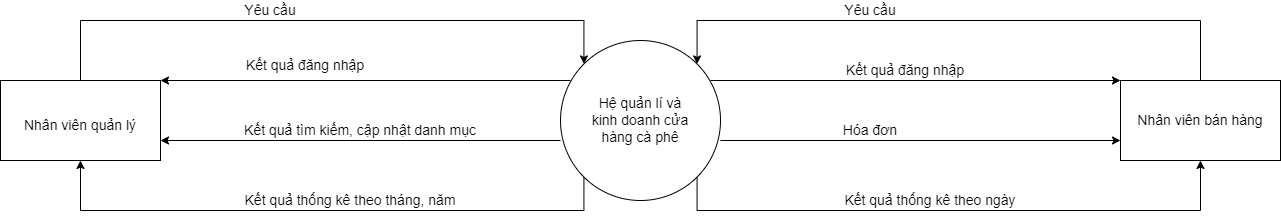

The diagram above was exported from draw.io. Its source (the exported page's mxGraphModel, read from the mxfile embedded in the PNG):
<mxGraphModel dx="1888" dy="641" grid="1" gridSize="10" guides="1" tooltips="1" connect="1" arrows="1" fold="1" page="1" pageScale="1" pageWidth="850" pageHeight="1100" math="0" shadow="0">
  <root>
    <mxCell id="0" />
    <mxCell id="1" parent="0" />
    <mxCell id="Z8nq-rbXBbzlLNZyP6jv-1" value="" style="ellipse;whiteSpace=wrap;html=1;aspect=fixed;" parent="1" vertex="1">
      <mxGeometry x="320" y="320" width="160" height="160" as="geometry" />
    </mxCell>
    <mxCell id="Z8nq-rbXBbzlLNZyP6jv-2" value="&lt;font style=&quot;font-size: 14px&quot;&gt;Hệ quản lí và kinh doanh cửa hàng cà phê&lt;/font&gt;" style="text;html=1;strokeColor=none;fillColor=none;align=center;verticalAlign=middle;whiteSpace=wrap;rounded=0;" parent="1" vertex="1">
      <mxGeometry x="345" y="385" width="110" height="30" as="geometry" />
    </mxCell>
    <mxCell id="Z8nq-rbXBbzlLNZyP6jv-3" value="" style="rounded=0;whiteSpace=wrap;html=1;fontSize=14;" parent="1" vertex="1">
      <mxGeometry x="-240" y="360" width="160" height="80" as="geometry" />
    </mxCell>
    <mxCell id="Z8nq-rbXBbzlLNZyP6jv-4" value="Nhân viên quản lý" style="text;html=1;strokeColor=none;fillColor=none;align=center;verticalAlign=middle;whiteSpace=wrap;rounded=0;fontSize=14;" parent="1" vertex="1">
      <mxGeometry x="-220" y="390" width="120" height="30" as="geometry" />
    </mxCell>
    <mxCell id="Z8nq-rbXBbzlLNZyP6jv-5" value="" style="rounded=0;whiteSpace=wrap;html=1;fontSize=14;" parent="1" vertex="1">
      <mxGeometry x="880" y="360" width="160" height="80" as="geometry" />
    </mxCell>
    <mxCell id="Z8nq-rbXBbzlLNZyP6jv-6" value="Nhân viên bán hàng" style="text;html=1;strokeColor=none;fillColor=none;align=center;verticalAlign=middle;whiteSpace=wrap;rounded=0;fontSize=14;" parent="1" vertex="1">
      <mxGeometry x="890" y="385" width="140" height="30" as="geometry" />
    </mxCell>
    <mxCell id="Z8nq-rbXBbzlLNZyP6jv-13" value="Hóa đơn" style="text;html=1;strokeColor=none;fillColor=none;align=center;verticalAlign=middle;whiteSpace=wrap;rounded=0;fontSize=14;" parent="1" vertex="1">
      <mxGeometry x="550" y="400" width="160" height="20" as="geometry" />
    </mxCell>
    <mxCell id="Z8nq-rbXBbzlLNZyP6jv-16" value="" style="endArrow=classic;html=1;rounded=0;fontSize=14;entryX=0;entryY=0;entryDx=0;entryDy=0;" parent="1" target="Z8nq-rbXBbzlLNZyP6jv-5" edge="1">
      <mxGeometry width="50" height="50" relative="1" as="geometry">
        <mxPoint x="470" y="360" as="sourcePoint" />
        <mxPoint x="887" y="449" as="targetPoint" />
      </mxGeometry>
    </mxCell>
    <mxCell id="Z8nq-rbXBbzlLNZyP6jv-17" value="Kết quả đăng nhập" style="text;html=1;strokeColor=none;fillColor=none;align=center;verticalAlign=middle;whiteSpace=wrap;rounded=0;fontSize=14;" parent="1" vertex="1">
      <mxGeometry x="600" y="340" width="130" height="20" as="geometry" />
    </mxCell>
    <mxCell id="Z8nq-rbXBbzlLNZyP6jv-30" value="Kết quả thống kê theo ngày" style="text;html=1;strokeColor=none;fillColor=none;align=center;verticalAlign=middle;whiteSpace=wrap;rounded=0;fontSize=14;" parent="1" vertex="1">
      <mxGeometry x="600" y="470" width="180" height="20" as="geometry" />
    </mxCell>
    <mxCell id="Z8nq-rbXBbzlLNZyP6jv-33" value="" style="endArrow=classic;html=1;rounded=0;fontSize=14;entryX=1;entryY=0;entryDx=0;entryDy=0;" parent="1" target="Z8nq-rbXBbzlLNZyP6jv-3" edge="1">
      <mxGeometry width="50" height="50" relative="1" as="geometry">
        <mxPoint x="330" y="360" as="sourcePoint" />
        <mxPoint x="-80" y="420" as="targetPoint" />
      </mxGeometry>
    </mxCell>
    <mxCell id="Z8nq-rbXBbzlLNZyP6jv-34" value="Kết quả đăng nhập" style="text;html=1;strokeColor=none;fillColor=none;align=center;verticalAlign=middle;whiteSpace=wrap;rounded=0;fontSize=14;" parent="1" vertex="1">
      <mxGeometry y="335" width="130" height="20" as="geometry" />
    </mxCell>
    <mxCell id="Z8nq-rbXBbzlLNZyP6jv-61" value="Kết quả thống kê theo tháng, năm" style="text;html=1;strokeColor=none;fillColor=none;align=center;verticalAlign=middle;whiteSpace=wrap;rounded=0;fontSize=14;" parent="1" vertex="1">
      <mxGeometry y="470" width="220" height="20" as="geometry" />
    </mxCell>
    <mxCell id="b3I_2MpO2rmT7nTp_MBC-2" value="" style="edgeStyle=elbowEdgeStyle;elbow=horizontal;endArrow=classic;html=1;rounded=0;exitX=0.5;exitY=0;exitDx=0;exitDy=0;entryX=0;entryY=0;entryDx=0;entryDy=0;" parent="1" source="Z8nq-rbXBbzlLNZyP6jv-3" target="Z8nq-rbXBbzlLNZyP6jv-1" edge="1">
      <mxGeometry width="50" height="50" relative="1" as="geometry">
        <mxPoint x="300" y="420" as="sourcePoint" />
        <mxPoint x="350" y="370" as="targetPoint" />
        <Array as="points">
          <mxPoint x="120" y="300" />
        </Array>
      </mxGeometry>
    </mxCell>
    <mxCell id="b3I_2MpO2rmT7nTp_MBC-3" value="Yêu cầu" style="text;html=1;strokeColor=none;fillColor=none;align=center;verticalAlign=middle;whiteSpace=wrap;rounded=0;fontSize=14;" parent="1" vertex="1">
      <mxGeometry x="-30" y="280" width="120" height="20" as="geometry" />
    </mxCell>
    <mxCell id="b3I_2MpO2rmT7nTp_MBC-5" value="" style="endArrow=classic;html=1;rounded=0;entryX=1;entryY=0.75;entryDx=0;entryDy=0;" parent="1" target="Z8nq-rbXBbzlLNZyP6jv-3" edge="1">
      <mxGeometry width="50" height="50" relative="1" as="geometry">
        <mxPoint x="320" y="420" as="sourcePoint" />
        <mxPoint x="350" y="370" as="targetPoint" />
      </mxGeometry>
    </mxCell>
    <mxCell id="b3I_2MpO2rmT7nTp_MBC-7" value="" style="edgeStyle=elbowEdgeStyle;elbow=horizontal;endArrow=classic;html=1;rounded=0;exitX=0;exitY=1;exitDx=0;exitDy=0;entryX=0.5;entryY=1;entryDx=0;entryDy=0;" parent="1" source="Z8nq-rbXBbzlLNZyP6jv-1" target="Z8nq-rbXBbzlLNZyP6jv-3" edge="1">
      <mxGeometry width="50" height="50" relative="1" as="geometry">
        <mxPoint x="300" y="420" as="sourcePoint" />
        <mxPoint x="350" y="370" as="targetPoint" />
        <Array as="points">
          <mxPoint x="80" y="490" />
          <mxPoint x="-160" y="480" />
          <mxPoint x="100" y="490" />
        </Array>
      </mxGeometry>
    </mxCell>
    <mxCell id="b3I_2MpO2rmT7nTp_MBC-8" value="Kết quả tìm kiếm, cập nhật danh mục" style="text;html=1;strokeColor=none;fillColor=none;align=center;verticalAlign=middle;whiteSpace=wrap;rounded=0;fontSize=14;" parent="1" vertex="1">
      <mxGeometry x="-20" y="395" width="280" height="30" as="geometry" />
    </mxCell>
    <mxCell id="b3I_2MpO2rmT7nTp_MBC-10" value="" style="edgeStyle=elbowEdgeStyle;elbow=horizontal;endArrow=classic;html=1;rounded=0;exitX=0.5;exitY=0;exitDx=0;exitDy=0;entryX=1;entryY=0;entryDx=0;entryDy=0;" parent="1" source="Z8nq-rbXBbzlLNZyP6jv-5" target="Z8nq-rbXBbzlLNZyP6jv-1" edge="1">
      <mxGeometry width="50" height="50" relative="1" as="geometry">
        <mxPoint x="580" y="420" as="sourcePoint" />
        <mxPoint x="630" y="370" as="targetPoint" />
        <Array as="points">
          <mxPoint x="690" y="300" />
        </Array>
      </mxGeometry>
    </mxCell>
    <mxCell id="b3I_2MpO2rmT7nTp_MBC-11" value="Yêu cầu" style="text;html=1;strokeColor=none;fillColor=none;align=center;verticalAlign=middle;whiteSpace=wrap;rounded=0;fontSize=14;" parent="1" vertex="1">
      <mxGeometry x="570" y="280" width="120" height="20" as="geometry" />
    </mxCell>
    <mxCell id="b3I_2MpO2rmT7nTp_MBC-12" value="" style="endArrow=classic;html=1;rounded=0;fontSize=14;" parent="1" edge="1">
      <mxGeometry width="50" height="50" relative="1" as="geometry">
        <mxPoint x="480" y="420" as="sourcePoint" />
        <mxPoint x="880" y="420" as="targetPoint" />
      </mxGeometry>
    </mxCell>
    <mxCell id="b3I_2MpO2rmT7nTp_MBC-13" value="" style="edgeStyle=elbowEdgeStyle;elbow=horizontal;endArrow=classic;html=1;rounded=0;exitX=1;exitY=1;exitDx=0;exitDy=0;entryX=0.5;entryY=1;entryDx=0;entryDy=0;" parent="1" source="Z8nq-rbXBbzlLNZyP6jv-1" target="Z8nq-rbXBbzlLNZyP6jv-5" edge="1">
      <mxGeometry width="50" height="50" relative="1" as="geometry">
        <mxPoint x="320" y="420" as="sourcePoint" />
        <mxPoint x="370" y="370" as="targetPoint" />
        <Array as="points">
          <mxPoint x="720" y="490" />
        </Array>
      </mxGeometry>
    </mxCell>
  </root>
</mxGraphModel>